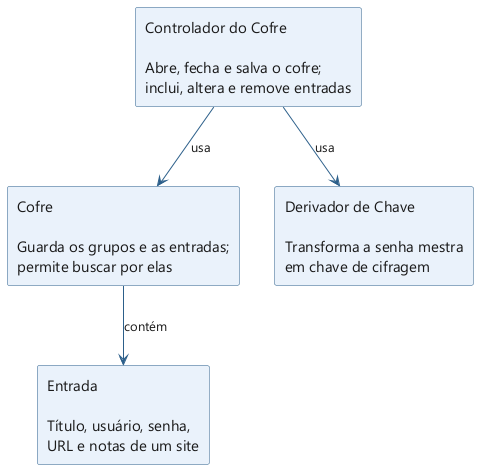

The diagram above was rendered by PlantUML. Its source (embedded in the PNG):
@startuml diagrama-de-classes-simplificado
skinparam backgroundColor white
skinparam defaultFontName "Segoe UI"
skinparam shadowing false
skinparam componentStyle rectangle
skinparam component {
  BackgroundColor #EAF2FB
  BorderColor #2C5F8A
  FontColor #1A1A1A
  FontSize 15
}
skinparam ArrowColor #2C5F8A
skinparam ArrowFontColor #1A1A1A
skinparam ArrowFontSize 13

component "Controlador do Cofre\n\nAbre, fecha e salva o cofre;\ninclui, altera e remove entradas" as Controlador
component "Cofre\n\nGuarda os grupos e as entradas;\npermite buscar por elas" as Cofre
component "Entrada\n\nTítulo, usuário, senha,\nURL e notas de um site" as Entrada
component "Derivador de Chave\n\nTransforma a senha mestra\nem chave de cifragem" as KDF

Controlador --> Cofre : usa
Controlador --> KDF : usa
Cofre --> Entrada : contém

@enduml